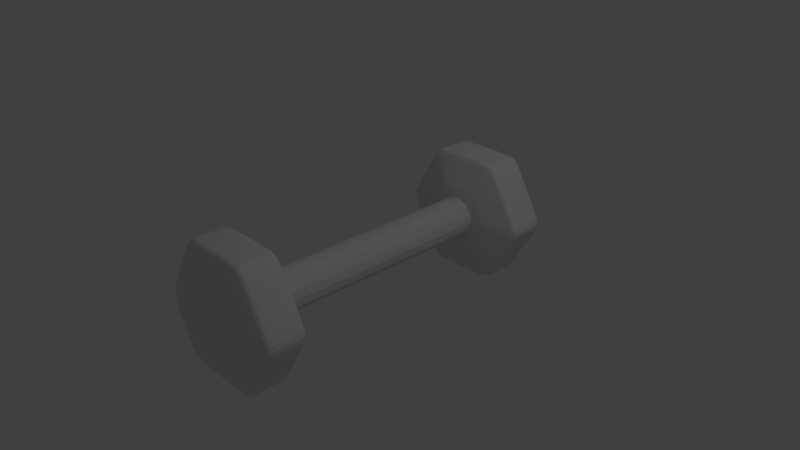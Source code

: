 # Source: Dumbbell.blend  (saved by Blender 2.79.0; exported with 4.5.12 LTS)
import bpy
from mathutils import Matrix  # noqa: F401  (used for matrix-valued properties, if any)

bpy.ops.wm.read_factory_settings(use_empty=True)
scene = bpy.context.scene
scene.name = 'Scene'

# ---- collections
col_collection_1 = bpy.data.collections.new('Collection 1'); scene.collection.children.link(col_collection_1)

# ---- world
world_world = bpy.data.worlds.new('World'); scene.world = world_world
world_world.color = (0.05088, 0.05088, 0.05088)
world_world.use_sun_shadow = False
world_world.sun_shadow_jitter_overblur = 0.0
world_world.cycles.sampling_method = 'MANUAL'

# ---- cameras
cam_camera = bpy.data.cameras.new('Camera')
cam_camera.clip_end = 100.0
cam_camera.lens = 35.0
cam_camera.sensor_width = 32.0
cam_camera.sensor_height = 18.0
cam_camera.ortho_scale = 7.314
cam_camera.dof.focus_distance = 0.0
cam_camera.dof.aperture_fstop = 128.0

# ---- lights
light_lamp = bpy.data.lights.new('Lamp', 'POINT')
light_lamp.transmission_factor = 0.0
light_lamp.cutoff_distance = 30.0
light_lamp.energy = 100.0
light_lamp.shadow_buffer_clip_start = 1.001
light_lamp.shadow_soft_size = 0.1
light_lamp.shadow_maximum_resolution = 0.006
light_lamp.use_absolute_resolution = True

# ---- meshes
me_cylinder_002 = bpy.data.meshes.new('Cylinder.002')
me_cylinder_002.from_pydata([(0.0, 1.0, 0.4), (0.0, -1.0, 0.4), (0.1531, 1.0, 0.3696), (0.1531, -1.0, 0.3696), (0.2828, 1.0, 0.2828), (0.2828, -1.0, 0.2828), (0.3696, 1.0, 0.1531), (0.3696, -1.0, 0.1531), (0.4, 1.0, 2.623e-08), (0.4, -1.0, -6.12e-08), (0.3696, 1.0, -0.1531), (0.3696, -1.0, -0.1531), (0.2828, 1.0, -0.2828), (0.2828, -1.0, -0.2828), (0.1531, 1.0, -0.3696), (0.1531, -1.0, -0.3696), (6.04e-08, 1.0, -0.4), (6.04e-08, -1.0, -0.4), (-0.1531, 1.0, -0.3696), (-0.1531, -1.0, -0.3696), (-0.2828, 1.0, -0.2828), (-0.2828, -1.0, -0.2828), (-0.3696, 1.0, -0.1531), (-0.3696, -1.0, -0.1531), (-0.4, 1.0, 4.848e-08), (-0.4, -1.0, -3.894e-08), (-0.3696, 1.0, 0.1531), (-0.3696, -1.0, 0.1531), (-0.2828, 1.0, 0.2828), (-0.2828, -1.0, 0.2828), (-0.1531, 1.0, 0.3696), (-0.1531, -1.0, 0.3696)], [], [(0, 1, 3, 2), (2, 3, 5, 4), (4, 5, 7, 6), (6, 7, 9, 8), (8, 9, 11, 10), (10, 11, 13, 12), (12, 13, 15, 14), (14, 15, 17, 16), (16, 17, 19, 18), (18, 19, 21, 20), (20, 21, 23, 22), (22, 23, 25, 24), (24, 25, 27, 26), (26, 27, 29, 28), (3, 1, 31, 29, 27, 25, 23, 21, 19, 17, 15, 13, 11, 9, 7, 5), (28, 29, 31, 30), (30, 31, 1, 0), (0, 2, 4, 6, 8, 10, 12, 14, 16, 18, 20, 22, 24, 26, 28, 30)])
me_cylinder_002.use_remesh_preserve_volume = False
me_cylinder_002.use_remesh_preserve_attributes = False
me_cylinder_002.use_mirror_vertex_groups = False
me_cylinder_002.update()
me_cylinder = bpy.data.meshes.new('Cylinder')
me_cylinder.from_pydata([(0.03054, 0.9665, -1.031), (-0.03054, 0.9665, -1.031), (-0.02976, 0.9828, -0.9656), (0.02976, 0.9828, -0.9656), (0.0318, 0.9558, 1.026), (0.02976, 0.9828, 0.9656), (-0.02976, 0.9828, 0.9656), (-0.0318, 0.9558, 1.026), (0.8217, 0.5097, -1.031), (0.8363, 0.5172, -0.9656), (0.866, 0.4656, -0.9656), (0.8523, 0.4568, -1.031), (0.8118, 0.5054, 1.026), (0.8436, 0.4503, 1.026), (0.866, 0.4656, 0.9656), (0.8363, 0.5172, 0.9656), (0.8523, -0.4568, -1.031), (0.866, -0.4656, -0.9656), (0.8363, -0.5172, -0.9656), (0.8217, -0.5097, -1.031), (0.8436, -0.4503, 1.026), (0.8118, -0.5054, 1.026), (0.8363, -0.5172, 0.9656), (0.866, -0.4656, 0.9656), (0.03054, -0.9665, -1.031), (0.02976, -0.9828, -0.9656), (-0.02976, -0.9828, -0.9656), (-0.03054, -0.9665, -1.031), (0.0318, -0.9558, 1.026), (-0.0318, -0.9558, 1.026), (-0.02976, -0.9828, 0.9656), (0.02976, -0.9828, 0.9656), (-0.8217, -0.5097, -1.031), (-0.8363, -0.5172, -0.9656), (-0.866, -0.4656, -0.9656), (-0.8523, -0.4568, -1.031), (-0.8118, -0.5054, 1.026), (-0.8436, -0.4503, 1.026), (-0.866, -0.4656, 0.9656), (-0.8363, -0.5172, 0.9656), (-0.8523, 0.4568, -1.031), (-0.866, 0.4656, -0.9656), (-0.8363, 0.5172, -0.9656), (-0.8217, 0.5097, -1.031), (-0.8436, 0.4503, 1.026), (-0.8118, 0.5054, 1.026), (-0.8363, 0.5172, 0.9656), (-0.866, 0.4656, 0.9656), (0.03054, 0.5627, -1.832), (-1.863e-09, 0.5248, -1.864), (-0.03054, 0.5627, -1.832), (0.4721, 0.3078, -1.832), (0.5026, 0.2549, -1.832), (0.4545, 0.2624, -1.864), (0.5026, -0.2549, -1.832), (0.4721, -0.3078, -1.832), (0.4545, -0.2624, -1.864), (0.03054, -0.5627, -1.832), (-0.03054, -0.5627, -1.832), (-4.284e-08, -0.5248, -1.864), (-0.4721, -0.3078, -1.832), (-0.5026, -0.2549, -1.832), (-0.4545, -0.2624, -1.864), (-0.5026, 0.2549, -1.832), (-0.4721, 0.3078, -1.832), (-0.4545, 0.2624, -1.864), (0.4212, 0.2799, 1.48), (0.3962, 0.2287, 1.506), (0.453, 0.2248, 1.48), (0.0318, 0.5047, 1.48), (-0.0318, 0.5047, 1.48), (-1.49e-08, 0.4575, 1.506), (0.453, -0.2248, 1.48), (0.3962, -0.2287, 1.506), (0.4212, -0.2799, 1.48), (0.0318, -0.5047, 1.48), (-5.588e-08, -0.4575, 1.506), (-0.0318, -0.5047, 1.48), (-0.4212, -0.2799, 1.48), (-0.3962, -0.2287, 1.506), (-0.453, -0.2248, 1.48), (-0.453, 0.2248, 1.48), (-0.3962, 0.2287, 1.506), (-0.4212, 0.2799, 1.48)], [], [(42, 46, 6, 2), (11, 16, 54, 52), (19, 24, 57, 55), (27, 32, 60, 58), (18, 22, 31, 25), (35, 40, 63, 61), (43, 1, 50, 64), (28, 21, 74, 75), (67, 71, 82, 79, 76, 73), (12, 4, 69, 66), (36, 29, 77, 78), (20, 13, 68, 72), (44, 37, 80, 81), (3, 5, 15, 9), (49, 53, 56, 59, 62, 65), (7, 45, 83, 70), (26, 30, 39, 33), (10, 14, 23, 17), (34, 38, 47, 41), (0, 1, 2, 3), (4, 5, 6, 7), (8, 9, 10, 11), (12, 13, 14, 15), (16, 17, 18, 19), (20, 21, 22, 23), (24, 25, 26, 27), (28, 29, 30, 31), (32, 33, 34, 35), (36, 37, 38, 39), (40, 41, 42, 43), (44, 45, 46, 47), (48, 49, 50), (51, 52, 53), (54, 55, 56), (57, 58, 59), (60, 61, 62), (63, 64, 65), (66, 67, 68), (69, 70, 71), (72, 73, 74), (75, 76, 77), (78, 79, 80), (81, 82, 83), (3, 9, 8, 0), (15, 5, 4, 12), (2, 6, 5, 3), (14, 10, 9, 15), (10, 17, 16, 11), (23, 14, 13, 20), (22, 18, 17, 23), (18, 25, 24, 19), (31, 22, 21, 28), (30, 26, 25, 31), (26, 33, 32, 27), (39, 30, 29, 36), (38, 34, 33, 39), (34, 41, 40, 35), (47, 38, 37, 44), (46, 42, 41, 47), (42, 2, 1, 43), (6, 46, 45, 7), (48, 51, 53, 49), (52, 54, 56, 53), (55, 57, 59, 56), (58, 60, 62, 59), (61, 63, 65, 62), (64, 50, 49, 65), (27, 58, 57, 24), (54, 16, 19, 55), (0, 48, 50, 1), (63, 40, 43, 64), (35, 61, 60, 32), (51, 8, 11, 52), (66, 69, 71, 67), (72, 68, 67, 73), (75, 74, 73, 76), (78, 77, 76, 79), (81, 80, 79, 82), (70, 83, 82, 71), (12, 66, 68, 13), (74, 21, 20, 72), (36, 78, 80, 37), (83, 45, 44, 81), (7, 70, 69, 4), (77, 29, 28, 75), (0, 8, 51, 48)])
me_cylinder.use_remesh_preserve_volume = False
me_cylinder.use_remesh_preserve_attributes = False
me_cylinder.use_mirror_vertex_groups = False
me_cylinder.update()
me_cylinder_001 = bpy.data.meshes.new('Cylinder.001')
me_cylinder_001.from_pydata([(0.03054, 0.9665, -1.031), (-0.03054, 0.9665, -1.031), (-0.02976, 0.9828, -0.9656), (0.02976, 0.9828, -0.9656), (0.0318, 0.9558, 1.026), (0.02976, 0.9828, 0.9656), (-0.02976, 0.9828, 0.9656), (-0.0318, 0.9558, 1.026), (0.8217, 0.5097, -1.031), (0.8363, 0.5172, -0.9656), (0.866, 0.4656, -0.9656), (0.8523, 0.4568, -1.031), (0.8118, 0.5054, 1.026), (0.8436, 0.4503, 1.026), (0.866, 0.4656, 0.9656), (0.8363, 0.5172, 0.9656), (0.8523, -0.4568, -1.031), (0.866, -0.4656, -0.9656), (0.8363, -0.5172, -0.9656), (0.8217, -0.5097, -1.031), (0.8436, -0.4503, 1.026), (0.8118, -0.5054, 1.026), (0.8363, -0.5172, 0.9656), (0.866, -0.4656, 0.9656), (0.03054, -0.9665, -1.031), (0.02976, -0.9828, -0.9656), (-0.02976, -0.9828, -0.9656), (-0.03054, -0.9665, -1.031), (0.0318, -0.9558, 1.026), (-0.0318, -0.9558, 1.026), (-0.02976, -0.9828, 0.9656), (0.02976, -0.9828, 0.9656), (-0.8217, -0.5097, -1.031), (-0.8363, -0.5172, -0.9656), (-0.866, -0.4656, -0.9656), (-0.8523, -0.4568, -1.031), (-0.8118, -0.5054, 1.026), (-0.8436, -0.4503, 1.026), (-0.866, -0.4656, 0.9656), (-0.8363, -0.5172, 0.9656), (-0.8523, 0.4568, -1.031), (-0.866, 0.4656, -0.9656), (-0.8363, 0.5172, -0.9656), (-0.8217, 0.5097, -1.031), (-0.8436, 0.4503, 1.026), (-0.8118, 0.5054, 1.026), (-0.8363, 0.5172, 0.9656), (-0.866, 0.4656, 0.9656), (0.03054, 0.5627, -1.832), (-1.863e-09, 0.5248, -1.864), (-0.03054, 0.5627, -1.832), (0.4721, 0.3078, -1.832), (0.5026, 0.2549, -1.832), (0.4545, 0.2624, -1.864), (0.5026, -0.2549, -1.832), (0.4721, -0.3078, -1.832), (0.4545, -0.2624, -1.864), (0.03054, -0.5627, -1.832), (-0.03054, -0.5627, -1.832), (-4.284e-08, -0.5248, -1.864), (-0.4721, -0.3078, -1.832), (-0.5026, -0.2549, -1.832), (-0.4545, -0.2624, -1.864), (-0.5026, 0.2549, -1.832), (-0.4721, 0.3078, -1.832), (-0.4545, 0.2624, -1.864), (0.4212, 0.2799, 1.48), (0.3962, 0.2287, 1.506), (0.453, 0.2248, 1.48), (0.0318, 0.5047, 1.48), (-0.0318, 0.5047, 1.48), (-1.49e-08, 0.4575, 1.506), (0.453, -0.2248, 1.48), (0.3962, -0.2287, 1.506), (0.4212, -0.2799, 1.48), (0.0318, -0.5047, 1.48), (-5.588e-08, -0.4575, 1.506), (-0.0318, -0.5047, 1.48), (-0.4212, -0.2799, 1.48), (-0.3962, -0.2287, 1.506), (-0.453, -0.2248, 1.48), (-0.453, 0.2248, 1.48), (-0.3962, 0.2287, 1.506), (-0.4212, 0.2799, 1.48)], [], [(42, 46, 6, 2), (11, 16, 54, 52), (19, 24, 57, 55), (27, 32, 60, 58), (18, 22, 31, 25), (35, 40, 63, 61), (43, 1, 50, 64), (28, 21, 74, 75), (67, 71, 82, 79, 76, 73), (12, 4, 69, 66), (36, 29, 77, 78), (20, 13, 68, 72), (44, 37, 80, 81), (3, 5, 15, 9), (49, 53, 56, 59, 62, 65), (7, 45, 83, 70), (26, 30, 39, 33), (10, 14, 23, 17), (34, 38, 47, 41), (0, 1, 2, 3), (4, 5, 6, 7), (8, 9, 10, 11), (12, 13, 14, 15), (16, 17, 18, 19), (20, 21, 22, 23), (24, 25, 26, 27), (28, 29, 30, 31), (32, 33, 34, 35), (36, 37, 38, 39), (40, 41, 42, 43), (44, 45, 46, 47), (48, 49, 50), (51, 52, 53), (54, 55, 56), (57, 58, 59), (60, 61, 62), (63, 64, 65), (66, 67, 68), (69, 70, 71), (72, 73, 74), (75, 76, 77), (78, 79, 80), (81, 82, 83), (3, 9, 8, 0), (15, 5, 4, 12), (2, 6, 5, 3), (14, 10, 9, 15), (10, 17, 16, 11), (23, 14, 13, 20), (22, 18, 17, 23), (18, 25, 24, 19), (31, 22, 21, 28), (30, 26, 25, 31), (26, 33, 32, 27), (39, 30, 29, 36), (38, 34, 33, 39), (34, 41, 40, 35), (47, 38, 37, 44), (46, 42, 41, 47), (42, 2, 1, 43), (6, 46, 45, 7), (48, 51, 53, 49), (52, 54, 56, 53), (55, 57, 59, 56), (58, 60, 62, 59), (61, 63, 65, 62), (64, 50, 49, 65), (27, 58, 57, 24), (54, 16, 19, 55), (0, 48, 50, 1), (63, 40, 43, 64), (35, 61, 60, 32), (51, 8, 11, 52), (66, 69, 71, 67), (72, 68, 67, 73), (75, 74, 73, 76), (78, 77, 76, 79), (81, 80, 79, 82), (70, 83, 82, 71), (12, 66, 68, 13), (74, 21, 20, 72), (36, 78, 80, 37), (83, 45, 44, 81), (7, 70, 69, 4), (77, 29, 28, 75), (0, 8, 51, 48)])
me_cylinder_001.use_remesh_preserve_volume = False
me_cylinder_001.use_remesh_preserve_attributes = False
me_cylinder_001.use_mirror_vertex_groups = False
me_cylinder_001.update()

# ---- objects
ob_cylinder_002 = bpy.data.objects.new('Cylinder.002', me_cylinder_002)
ob_cylinder = bpy.data.objects.new('Cylinder', me_cylinder)
ob_lamp = bpy.data.objects.new('Lamp', light_lamp)
ob_camera = bpy.data.objects.new('Camera', cam_camera)
ob_cylinder_001 = bpy.data.objects.new('Cylinder.001', me_cylinder_001)

# ---- transforms, parenting, visibility, modifiers, constraints
ob_cylinder_002.location = (0.0, 0.0, 0.0)
ob_cylinder_002.scale = (0.7, 2.0, 0.7)
ob_cylinder_002.lineart.crease_threshold = 0.0
ob_cylinder.location = (0.0, -2.0, 0.0)
ob_cylinder.rotation_euler = (0.0, 1.571, 1.571)
ob_cylinder.scale = (1.0, 1.0, 0.25)
ob_cylinder.lineart.crease_threshold = 0.0
_m = ob_cylinder.modifiers.new('Subsurf', 'SUBSURF')
_m.uv_smooth = 'PRESERVE_CORNERS'
_m.quality = 2
_m.levels = 2
_m.show_only_control_edges = False
ob_lamp.location = (4.076, 1.005, 5.904)
ob_lamp.rotation_euler = (0.6503, 0.05522, 1.866)
ob_lamp.lock_rotations_4d = False
ob_lamp.empty_display_type = 'ARROWS'
ob_lamp.color = (0.0, 0.0, 0.0, 0.0)
ob_lamp.lineart.crease_threshold = 0.0
ob_camera.location = (7.481, -6.508, 5.344)
ob_camera.rotation_euler = (1.109, 0.0, 0.8149)
ob_camera.lock_rotations_4d = False
ob_camera.empty_display_type = 'ARROWS'
ob_camera.color = (0.0, 0.0, 0.0, 0.0)
ob_camera.display_type = 'WIRE'
ob_camera.lineart.crease_threshold = 0.0
ob_cylinder_001.location = (0.0, 2.0, 0.0)
ob_cylinder_001.rotation_euler = (0.0, 1.571, 1.571)
ob_cylinder_001.scale = (1.0, 1.0, -0.25)
ob_cylinder_001.lineart.crease_threshold = 0.0
_m = ob_cylinder_001.modifiers.new('Subsurf', 'SUBSURF')
_m.uv_smooth = 'PRESERVE_CORNERS'
_m.quality = 2
_m.levels = 2
_m.show_only_control_edges = False

# ---- collection membership
col_collection_1.objects.link(ob_cylinder_002)
col_collection_1.objects.link(ob_cylinder)
col_collection_1.objects.link(ob_lamp)
col_collection_1.objects.link(ob_camera)
col_collection_1.objects.link(ob_cylinder_001)

# ---- scene / render settings (as saved in the file)
scene.camera = ob_camera
scene.frame_start = 1; scene.frame_end = 250; scene.frame_set(1)
scene.render.engine = 'BLENDER_EEVEE_NEXT'
scene.render.resolution_percentage = 50
scene.render.dither_intensity = 0.0
scene.cycles.use_denoising = False
scene.cycles.samples = 128
scene.cycles.sampling_pattern = 'TABULATED_SOBOL'
scene.cycles.use_adaptive_sampling = False
scene.cycles.use_light_tree = False
scene.cycles.blur_glossy = 0.0
scene.cycles.sample_clamp_indirect = 0.0
scene.view_settings.view_transform = 'Standard'
bpy.context.view_layer.update()
